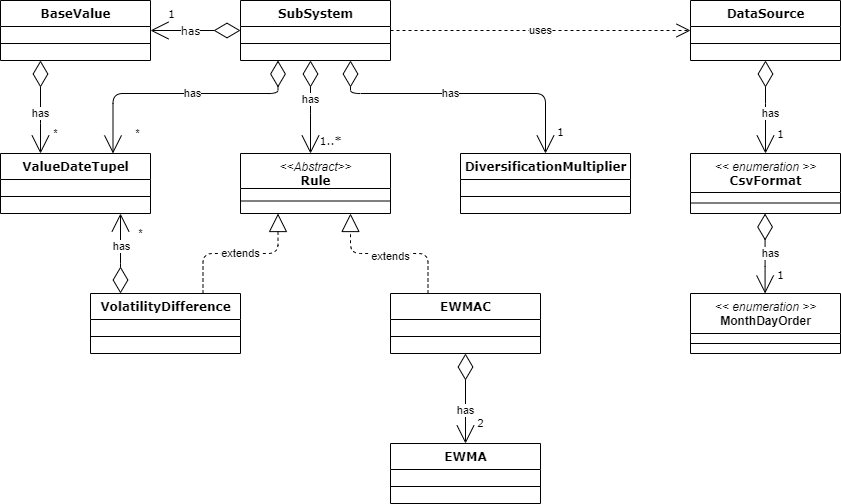

The diagram above was exported from draw.io. Its source (the exported page's mxGraphModel, read from the mxfile embedded in the PNG):
<mxGraphModel dx="985" dy="2267" grid="1" gridSize="10" guides="1" tooltips="1" connect="1" arrows="1" fold="1" page="1" pageScale="1" pageWidth="1100" pageHeight="850" background="#ffffff" math="0" shadow="0">
  <root>
    <mxCell id="0" />
    <mxCell id="1" parent="0" />
    <mxCell id="b94bc138ca980ef-7" style="edgeStyle=elbowEdgeStyle;rounded=1;html=1;labelBackgroundColor=none;startArrow=diamondThin;startFill=0;startSize=24;endArrow=open;endFill=0;endSize=16;fontFamily=Verdana;fontSize=12;elbow=vertical;" parent="1" source="78961159f06e98e8-43" target="FZRuyWu2gAgUL1A8FyMe-45" edge="1">
      <mxGeometry relative="1" as="geometry">
        <mxPoint x="470" y="-306" as="targetPoint" />
        <Array as="points">
          <mxPoint x="620" y="-1170" />
          <mxPoint x="730" y="-942" />
        </Array>
      </mxGeometry>
    </mxCell>
    <mxCell id="b94bc138ca980ef-17" value="1..*" style="text;html=1;resizable=0;points=[];align=center;verticalAlign=middle;labelBackgroundColor=#ffffff;fontSize=11;fontFamily=Verdana" parent="b94bc138ca980ef-7" vertex="1" connectable="0">
      <mxGeometry x="0.8576" y="2" relative="1" as="geometry">
        <mxPoint x="18" y="-7.48" as="offset" />
      </mxGeometry>
    </mxCell>
    <mxCell id="--40F4q37LVH1OIGbrJO-29" value="has" style="edgeLabel;html=1;align=center;verticalAlign=middle;resizable=0;points=[];" parent="b94bc138ca980ef-7" vertex="1" connectable="0">
      <mxGeometry x="0.1351" y="-2" relative="1" as="geometry">
        <mxPoint x="2" y="-13.62" as="offset" />
      </mxGeometry>
    </mxCell>
    <mxCell id="b94bc138ca980ef-11" style="edgeStyle=orthogonalEdgeStyle;rounded=1;html=1;dashed=1;labelBackgroundColor=none;startArrow=none;startFill=0;startSize=8;endArrow=block;endFill=0;endSize=16;fontFamily=Verdana;fontSize=12;exitX=0.25;exitY=0;exitDx=0;exitDy=0;" parent="1" source="78961159f06e98e8-108" target="FZRuyWu2gAgUL1A8FyMe-45" edge="1">
      <mxGeometry relative="1" as="geometry">
        <Array as="points">
          <mxPoint x="738" y="-1020" />
          <mxPoint x="660" y="-1020" />
        </Array>
        <mxPoint x="500" y="215" as="targetPoint" />
      </mxGeometry>
    </mxCell>
    <mxCell id="--40F4q37LVH1OIGbrJO-63" value="extends" style="edgeLabel;html=1;align=center;verticalAlign=top;resizable=0;points=[];labelBackgroundColor=#ffffff;labelBorderColor=none;fontColor=#000000;" parent="b94bc138ca980ef-11" vertex="1" connectable="0">
      <mxGeometry x="0.0591" relative="1" as="geometry">
        <mxPoint x="5.830000000000007" y="-10" as="offset" />
      </mxGeometry>
    </mxCell>
    <mxCell id="FZRuyWu2gAgUL1A8FyMe-6" style="edgeStyle=orthogonalEdgeStyle;rounded=1;html=1;dashed=1;labelBackgroundColor=none;startArrow=none;startFill=0;startSize=8;endArrow=block;endFill=0;endSize=16;fontFamily=Verdana;fontSize=12;exitX=0.75;exitY=0;exitDx=0;exitDy=0;entryX=0.25;entryY=1;entryDx=0;entryDy=0;" parent="1" source="FZRuyWu2gAgUL1A8FyMe-1" target="FZRuyWu2gAgUL1A8FyMe-45" edge="1">
      <mxGeometry relative="1" as="geometry">
        <Array as="points">
          <mxPoint x="513" y="-1020" />
          <mxPoint x="588" y="-1020" />
        </Array>
        <mxPoint x="485" y="35" as="sourcePoint" />
        <mxPoint x="610" y="-960" as="targetPoint" />
      </mxGeometry>
    </mxCell>
    <mxCell id="--40F4q37LVH1OIGbrJO-65" value="extends" style="edgeLabel;html=1;align=center;verticalAlign=middle;resizable=0;points=[];fontColor=#000000;" parent="FZRuyWu2gAgUL1A8FyMe-6" vertex="1" connectable="0">
      <mxGeometry x="-0.6724" y="1" relative="1" as="geometry">
        <mxPoint x="38.5" y="-15" as="offset" />
      </mxGeometry>
    </mxCell>
    <mxCell id="FZRuyWu2gAgUL1A8FyMe-18" value="" style="endArrow=diamondThin;endFill=0;endSize=24;html=1;startArrow=open;startFill=0;rounded=0;startSize=16;" parent="1" source="FZRuyWu2gAgUL1A8FyMe-13" target="78961159f06e98e8-108" edge="1">
      <mxGeometry width="160" relative="1" as="geometry">
        <mxPoint x="1008" y="609.5" as="sourcePoint" />
        <mxPoint x="1168" y="609.5" as="targetPoint" />
      </mxGeometry>
    </mxCell>
    <mxCell id="FZRuyWu2gAgUL1A8FyMe-19" value="2" style="text;html=1;align=center;verticalAlign=middle;resizable=0;points=[];labelBackgroundColor=#ffffff;fontSize=11;" parent="FZRuyWu2gAgUL1A8FyMe-18" vertex="1" connectable="0">
      <mxGeometry x="-0.6296" y="-1" relative="1" as="geometry">
        <mxPoint x="14" y="-3.33" as="offset" />
      </mxGeometry>
    </mxCell>
    <mxCell id="--40F4q37LVH1OIGbrJO-27" value="has" style="edgeLabel;html=1;align=center;verticalAlign=middle;resizable=0;points=[];" parent="FZRuyWu2gAgUL1A8FyMe-18" vertex="1" connectable="0">
      <mxGeometry x="-0.3793" relative="1" as="geometry">
        <mxPoint y="-5" as="offset" />
      </mxGeometry>
    </mxCell>
    <mxCell id="FZRuyWu2gAgUL1A8FyMe-55" value="has" style="edgeStyle=orthogonalEdgeStyle;html=1;labelBackgroundColor=#ffffff;startArrow=diamondThin;startFill=0;startSize=24;endArrow=open;endFill=0;endSize=16;fontFamily=Verdana;fontSize=11;elbow=vertical;rounded=1;" parent="1" source="78961159f06e98e8-43" target="78961159f06e98e8-82" edge="1">
      <mxGeometry x="0.1111" relative="1" as="geometry">
        <Array as="points" />
        <mxPoint x="715" y="-334" as="sourcePoint" />
        <mxPoint x="470" y="-1243" as="targetPoint" />
        <mxPoint as="offset" />
      </mxGeometry>
    </mxCell>
    <mxCell id="FZRuyWu2gAgUL1A8FyMe-56" value="1" style="text;html=1;resizable=0;points=[];align=center;verticalAlign=middle;labelBackgroundColor=#ffffff;fontSize=11;fontFamily=Verdana" parent="FZRuyWu2gAgUL1A8FyMe-55" vertex="1" connectable="0">
      <mxGeometry x="0.8576" y="2" relative="1" as="geometry">
        <mxPoint x="14.170000000000002" y="-19" as="offset" />
      </mxGeometry>
    </mxCell>
    <mxCell id="--40F4q37LVH1OIGbrJO-67" value="has" style="edgeLabel;html=1;align=center;verticalAlign=middle;resizable=0;points=[];fontColor=#000000;" parent="FZRuyWu2gAgUL1A8FyMe-55" vertex="1" connectable="0">
      <mxGeometry x="-0.1547" relative="1" as="geometry">
        <mxPoint x="57" as="offset" />
      </mxGeometry>
    </mxCell>
    <mxCell id="FZRuyWu2gAgUL1A8FyMe-58" value="*" style="endArrow=diamondThin;endFill=0;endSize=24;html=1;startSize=16;startArrow=open;startFill=0;edgeStyle=elbowEdgeStyle;elbow=vertical;rounded=0;" parent="1" source="78961159f06e98e8-95" target="78961159f06e98e8-82" edge="1">
      <mxGeometry x="0.2903" y="43" width="160" relative="1" as="geometry">
        <mxPoint x="293" y="-750" as="sourcePoint" />
        <mxPoint x="850.7384745762713" y="-192" as="targetPoint" />
        <Array as="points">
          <mxPoint x="350" y="-1150" />
          <mxPoint x="385" y="-1180" />
          <mxPoint x="280" y="-830" />
          <mxPoint x="130" y="-482" />
          <mxPoint x="60" y="-512" />
        </Array>
        <mxPoint x="58" y="40" as="offset" />
      </mxGeometry>
    </mxCell>
    <mxCell id="--40F4q37LVH1OIGbrJO-28" value="has" style="edgeLabel;html=1;align=center;verticalAlign=middle;resizable=0;points=[];" parent="FZRuyWu2gAgUL1A8FyMe-58" vertex="1" connectable="0">
      <mxGeometry x="-0.2571" y="-56" relative="1" as="geometry">
        <mxPoint x="-56" y="-6.670000000000007" as="offset" />
      </mxGeometry>
    </mxCell>
    <mxCell id="FZRuyWu2gAgUL1A8FyMe-60" value="" style="endArrow=diamondThin;endFill=0;endSize=24;html=1;startArrow=open;startFill=0;startSize=16;edgeStyle=elbowEdgeStyle;elbow=vertical;rounded=0;" parent="1" source="78961159f06e98e8-95" target="FZRuyWu2gAgUL1A8FyMe-1" edge="1">
      <mxGeometry width="160" relative="1" as="geometry">
        <mxPoint x="190" y="265" as="sourcePoint" />
        <mxPoint x="1035" y="-156" as="targetPoint" />
        <Array as="points">
          <mxPoint x="430" y="-1010" />
          <mxPoint x="440" y="-980" />
          <mxPoint x="405" y="-980" />
          <mxPoint x="300" y="-140" />
          <mxPoint x="330" y="-110" />
          <mxPoint x="340" y="-90" />
          <mxPoint x="270" y="-90" />
          <mxPoint x="290" y="50" />
          <mxPoint x="210" y="460" />
          <mxPoint x="290" y="310" />
          <mxPoint x="220" y="270" />
          <mxPoint x="160" y="415" />
          <mxPoint x="140" y="435" />
          <mxPoint x="260" y="445" />
          <mxPoint x="140" y="185" />
          <mxPoint x="140" y="205" />
          <mxPoint x="150" y="-105" />
          <mxPoint x="170" y="-75" />
          <mxPoint x="170" y="-55" />
          <mxPoint x="170" y="-85" />
          <mxPoint x="60" y="28" />
        </Array>
      </mxGeometry>
    </mxCell>
    <mxCell id="--40F4q37LVH1OIGbrJO-66" value="has" style="edgeLabel;html=1;align=center;verticalAlign=middle;resizable=0;points=[];fontColor=#000000;" parent="FZRuyWu2gAgUL1A8FyMe-60" vertex="1" connectable="0">
      <mxGeometry x="-0.195" y="1" relative="1" as="geometry">
        <mxPoint as="offset" />
      </mxGeometry>
    </mxCell>
    <mxCell id="rdEpI_KArhEAOMDkRiWc-5" value="*&lt;br&gt;" style="edgeLabel;html=1;align=center;verticalAlign=middle;resizable=0;points=[];" vertex="1" connectable="0" parent="FZRuyWu2gAgUL1A8FyMe-60">
      <mxGeometry y="74" relative="1" as="geometry">
        <mxPoint x="-59" y="-45.24" as="offset" />
      </mxGeometry>
    </mxCell>
    <mxCell id="2UmHh9-jg8XO440YNXsF-12" value="*" style="edgeLabel;html=1;align=center;verticalAlign=middle;resizable=0;points=[];fontSize=11;" vertex="1" connectable="0" parent="FZRuyWu2gAgUL1A8FyMe-60">
      <mxGeometry x="0.25" y="40" relative="1" as="geometry">
        <mxPoint x="-20" y="-30" as="offset" />
      </mxGeometry>
    </mxCell>
    <mxCell id="FZRuyWu2gAgUL1A8FyMe-79" style="rounded=1;html=1;labelBackgroundColor=none;startArrow=diamondThin;startFill=0;startSize=24;endArrow=open;endFill=0;endSize=16;fontFamily=Verdana;fontSize=12;edgeStyle=elbowEdgeStyle;elbow=vertical;" parent="1" edge="1" target="FZRuyWu2gAgUL1A8FyMe-67">
      <mxGeometry relative="1" as="geometry">
        <mxPoint x="660" y="-1213" as="sourcePoint" />
        <mxPoint x="930" y="-392" as="targetPoint" />
        <Array as="points">
          <mxPoint x="730" y="-1180" />
          <mxPoint x="660" y="-1140" />
          <mxPoint x="730" y="-1140" />
          <mxPoint x="670" y="-1170" />
          <mxPoint x="730" y="-1140" />
          <mxPoint x="650" y="-1100" />
          <mxPoint x="800" y="-940" />
          <mxPoint x="910" y="-960" />
          <mxPoint x="800" y="-1000" />
          <mxPoint x="900" y="-940" />
          <mxPoint x="810" y="-860" />
          <mxPoint x="1040" y="-690" />
          <mxPoint x="1020" y="-740" />
          <mxPoint x="800" y="-800" />
        </Array>
      </mxGeometry>
    </mxCell>
    <mxCell id="FZRuyWu2gAgUL1A8FyMe-80" value="1" style="text;html=1;resizable=0;points=[];align=center;verticalAlign=middle;labelBackgroundColor=#ffffff;fontSize=11;fontFamily=Verdana" parent="FZRuyWu2gAgUL1A8FyMe-79" vertex="1" connectable="0">
      <mxGeometry x="0.8576" y="2" relative="1" as="geometry">
        <mxPoint x="13" y="-1.5199999999999996" as="offset" />
      </mxGeometry>
    </mxCell>
    <mxCell id="--40F4q37LVH1OIGbrJO-71" value="has" style="edgeLabel;html=1;align=center;verticalAlign=middle;resizable=0;points=[];fontColor=#000000;" parent="FZRuyWu2gAgUL1A8FyMe-79" vertex="1" connectable="0">
      <mxGeometry x="-0.1406" y="-3" relative="1" as="geometry">
        <mxPoint x="8.329999999999998" y="-3.33" as="offset" />
      </mxGeometry>
    </mxCell>
    <mxCell id="JZRd3Kex7gj9nK0KMHTs-1" value="uses" style="endArrow=open;endSize=12;dashed=1;html=1;edgeStyle=orthogonalEdgeStyle;" parent="1" source="78961159f06e98e8-43" target="SSz-ntvkfeQjVswBw-7Q-1" edge="1">
      <mxGeometry width="160" relative="1" as="geometry">
        <mxPoint x="930" y="-112" as="sourcePoint" />
        <mxPoint x="1090" y="-112" as="targetPoint" />
        <mxPoint as="offset" />
        <Array as="points">
          <mxPoint x="850" y="-1243" />
          <mxPoint x="850" y="-1243" />
        </Array>
      </mxGeometry>
    </mxCell>
    <mxCell id="78961159f06e98e8-43" value="SubSystem" style="swimlane;html=1;fontStyle=1;align=center;verticalAlign=top;childLayout=stackLayout;horizontal=1;startSize=26;horizontalStack=0;resizeParent=1;resizeLast=0;collapsible=1;marginBottom=0;swimlaneFillColor=#ffffff;rounded=0;shadow=0;comic=0;labelBackgroundColor=none;strokeWidth=1;fillColor=none;fontFamily=Verdana;fontSize=12" parent="1" vertex="1">
      <mxGeometry x="550" y="-1273" width="150" height="60" as="geometry" />
    </mxCell>
    <mxCell id="78961159f06e98e8-51" value="" style="line;html=1;strokeWidth=1;fillColor=none;align=left;verticalAlign=middle;spacingTop=-1;spacingLeft=3;spacingRight=3;rotatable=0;labelPosition=right;points=[];portConstraint=eastwest;" parent="78961159f06e98e8-43" vertex="1">
      <mxGeometry y="26" width="150" height="34" as="geometry" />
    </mxCell>
    <mxCell id="rdEpI_KArhEAOMDkRiWc-17" value="*" style="endArrow=diamondThin;endFill=0;endSize=24;html=1;startSize=16;startArrow=open;startFill=0;edgeStyle=elbowEdgeStyle;elbow=vertical;rounded=1;entryX=0.25;entryY=1;entryDx=0;entryDy=0;exitX=0.75;exitY=0;exitDx=0;exitDy=0;" edge="1" parent="1" source="78961159f06e98e8-95" target="78961159f06e98e8-43">
      <mxGeometry x="-0.3487" y="-40" width="160" relative="1" as="geometry">
        <mxPoint x="494.4099999999998" y="-690" as="sourcePoint" />
        <mxPoint x="494.4099999999998" y="-798.9999999999998" as="targetPoint" />
        <Array as="points">
          <mxPoint x="440" y="-1180" />
          <mxPoint x="550" y="-1190" />
          <mxPoint x="450" y="-1180" />
          <mxPoint x="580" y="-1180" />
          <mxPoint x="440" y="-1160" />
          <mxPoint x="570" y="-1170" />
          <mxPoint x="510" y="-1130" />
          <mxPoint x="390" y="-830" />
          <mxPoint x="520" y="-830" />
          <mxPoint x="490" y="-770" />
          <mxPoint x="530" y="-850" />
          <mxPoint x="331.41" y="-462" />
          <mxPoint x="261.41" y="-492" />
        </Array>
        <mxPoint as="offset" />
      </mxGeometry>
    </mxCell>
    <mxCell id="rdEpI_KArhEAOMDkRiWc-19" value="has" style="edgeLabel;html=1;align=center;verticalAlign=middle;resizable=0;points=[];" vertex="1" connectable="0" parent="rdEpI_KArhEAOMDkRiWc-17">
      <mxGeometry x="-0.2571" y="-56" relative="1" as="geometry">
        <mxPoint x="42.94" y="-56.00000000000001" as="offset" />
      </mxGeometry>
    </mxCell>
    <mxCell id="SSz-ntvkfeQjVswBw-7Q-1" value="DataSource" style="swimlane;html=1;fontStyle=1;align=center;verticalAlign=top;childLayout=stackLayout;horizontal=1;startSize=26;horizontalStack=0;resizeParent=1;resizeLast=0;collapsible=1;marginBottom=0;swimlaneFillColor=#ffffff;rounded=0;shadow=0;comic=0;labelBackgroundColor=none;strokeWidth=1;fillColor=none;fontFamily=Verdana;fontSize=12" parent="1" vertex="1">
      <mxGeometry x="1000" y="-1273" width="150" height="60" as="geometry" />
    </mxCell>
    <mxCell id="SSz-ntvkfeQjVswBw-7Q-4" value="" style="line;html=1;strokeWidth=1;fillColor=none;align=left;verticalAlign=middle;spacingTop=-1;spacingLeft=3;spacingRight=3;rotatable=0;labelPosition=right;points=[];portConstraint=eastwest;" parent="SSz-ntvkfeQjVswBw-7Q-1" vertex="1">
      <mxGeometry y="26" width="150" height="34" as="geometry" />
    </mxCell>
    <mxCell id="FZRuyWu2gAgUL1A8FyMe-45" value="&lt;i style=&quot;font-family: &amp;#34;helvetica&amp;#34; ; font-weight: 400&quot;&gt;&amp;lt;&amp;lt;Abstract&amp;gt;&amp;gt;&lt;/i&gt;&lt;br&gt;Rule" style="swimlane;html=1;fontStyle=1;align=center;verticalAlign=top;childLayout=stackLayout;horizontal=1;startSize=35;horizontalStack=0;resizeParent=1;resizeLast=0;collapsible=1;marginBottom=0;swimlaneFillColor=#ffffff;rounded=0;shadow=0;comic=0;labelBackgroundColor=none;strokeWidth=1;fillColor=none;fontFamily=Verdana;fontSize=12" parent="1" vertex="1">
      <mxGeometry x="550" y="-1120" width="150" height="60" as="geometry" />
    </mxCell>
    <mxCell id="FZRuyWu2gAgUL1A8FyMe-47" value="" style="line;html=1;strokeWidth=1;fillColor=none;align=left;verticalAlign=middle;spacingTop=-1;spacingLeft=3;spacingRight=3;rotatable=0;labelPosition=right;points=[];portConstraint=eastwest;" parent="FZRuyWu2gAgUL1A8FyMe-45" vertex="1">
      <mxGeometry y="35" width="150" height="25" as="geometry" />
    </mxCell>
    <mxCell id="FZRuyWu2gAgUL1A8FyMe-67" value="DiversificationMultiplier" style="swimlane;html=1;fontStyle=1;align=center;verticalAlign=top;childLayout=stackLayout;horizontal=1;startSize=26;horizontalStack=0;resizeParent=1;resizeLast=0;collapsible=1;marginBottom=0;swimlaneFillColor=#ffffff;rounded=0;shadow=0;comic=0;labelBackgroundColor=none;strokeWidth=1;fillColor=none;fontFamily=Verdana;fontSize=12" parent="1" vertex="1">
      <mxGeometry x="770" y="-1120" width="170" height="60" as="geometry">
        <mxRectangle x="-20" y="650" width="70" height="26" as="alternateBounds" />
      </mxGeometry>
    </mxCell>
    <mxCell id="FZRuyWu2gAgUL1A8FyMe-68" value="" style="line;html=1;strokeWidth=1;fillColor=none;align=left;verticalAlign=middle;spacingTop=-1;spacingLeft=3;spacingRight=3;rotatable=0;labelPosition=right;points=[];portConstraint=eastwest;" parent="FZRuyWu2gAgUL1A8FyMe-67" vertex="1">
      <mxGeometry y="26" width="170" height="34" as="geometry" />
    </mxCell>
    <mxCell id="dhmvoBff1dXdFhfOtZ2Q-37" value="&lt;i style=&quot;text-align: left ; font-family: &amp;#34;helvetica&amp;#34; ; font-weight: 400&quot;&gt;&amp;lt;&amp;lt; enumeration &amp;gt;&amp;gt;&lt;/i&gt;&lt;br&gt;CsvFormat" style="swimlane;html=1;fontStyle=1;align=center;verticalAlign=top;childLayout=stackLayout;horizontal=1;startSize=39;horizontalStack=0;resizeParent=1;resizeLast=0;collapsible=1;marginBottom=0;swimlaneFillColor=#ffffff;rounded=0;shadow=0;comic=0;labelBackgroundColor=none;strokeWidth=1;fillColor=none;fontFamily=Verdana;fontSize=12" parent="1" vertex="1">
      <mxGeometry x="1000" y="-1120" width="150" height="60" as="geometry" />
    </mxCell>
    <mxCell id="dhmvoBff1dXdFhfOtZ2Q-41" value="" style="line;html=1;strokeWidth=1;fillColor=none;align=left;verticalAlign=middle;spacingTop=-1;spacingLeft=3;spacingRight=3;rotatable=0;labelPosition=right;points=[];portConstraint=eastwest;" parent="dhmvoBff1dXdFhfOtZ2Q-37" vertex="1">
      <mxGeometry y="39" width="150" height="21" as="geometry" />
    </mxCell>
    <mxCell id="FZRuyWu2gAgUL1A8FyMe-1" value="VolatilityDifference" style="swimlane;html=1;fontStyle=1;align=center;verticalAlign=top;childLayout=stackLayout;horizontal=1;startSize=26;horizontalStack=0;resizeParent=1;resizeLast=0;collapsible=1;marginBottom=0;swimlaneFillColor=#ffffff;rounded=0;shadow=0;comic=0;labelBackgroundColor=none;strokeWidth=1;fillColor=none;fontFamily=Verdana;fontSize=12" parent="1" vertex="1">
      <mxGeometry x="400" y="-980" width="150" height="60" as="geometry" />
    </mxCell>
    <mxCell id="FZRuyWu2gAgUL1A8FyMe-4" value="" style="line;html=1;strokeWidth=1;fillColor=none;align=left;verticalAlign=middle;spacingTop=-1;spacingLeft=3;spacingRight=3;rotatable=0;labelPosition=right;points=[];portConstraint=eastwest;" parent="FZRuyWu2gAgUL1A8FyMe-1" vertex="1">
      <mxGeometry y="26" width="150" height="34" as="geometry" />
    </mxCell>
    <mxCell id="78961159f06e98e8-108" value="EWMAC" style="swimlane;html=1;fontStyle=1;align=center;verticalAlign=top;childLayout=stackLayout;horizontal=1;startSize=26;horizontalStack=0;resizeParent=1;resizeLast=0;collapsible=1;marginBottom=0;swimlaneFillColor=#ffffff;rounded=0;shadow=0;comic=0;labelBackgroundColor=none;strokeWidth=1;fillColor=none;fontFamily=Verdana;fontSize=12" parent="1" vertex="1">
      <mxGeometry x="700" y="-980" width="150" height="60" as="geometry" />
    </mxCell>
    <mxCell id="78961159f06e98e8-116" value="" style="line;html=1;strokeWidth=1;fillColor=none;align=left;verticalAlign=middle;spacingTop=-1;spacingLeft=3;spacingRight=3;rotatable=0;labelPosition=right;points=[];portConstraint=eastwest;" parent="78961159f06e98e8-108" vertex="1">
      <mxGeometry y="26" width="150" height="34" as="geometry" />
    </mxCell>
    <mxCell id="dhmvoBff1dXdFhfOtZ2Q-9" value="&lt;i style=&quot;text-align: left ; font-family: &amp;#34;helvetica&amp;#34; ; font-weight: 400&quot;&gt;&amp;lt;&amp;lt; enumeration &amp;gt;&amp;gt;&lt;/i&gt;&lt;br&gt;&lt;span style=&quot;font-family: &amp;#34;helvetica&amp;#34; ; text-align: left&quot;&gt;MonthDayOrder&lt;/span&gt;" style="swimlane;html=1;fontStyle=1;align=center;verticalAlign=top;childLayout=stackLayout;horizontal=1;startSize=40;horizontalStack=0;resizeParent=1;resizeLast=0;collapsible=1;marginBottom=0;swimlaneFillColor=#ffffff;rounded=0;shadow=0;comic=0;labelBackgroundColor=none;strokeWidth=1;fillColor=none;fontFamily=Verdana;fontSize=12" parent="1" vertex="1">
      <mxGeometry x="1000" y="-980" width="150" height="60" as="geometry">
        <mxRectangle x="-20" y="650" width="70" height="26" as="alternateBounds" />
      </mxGeometry>
    </mxCell>
    <mxCell id="dhmvoBff1dXdFhfOtZ2Q-10" value="" style="line;html=1;strokeWidth=1;fillColor=none;align=left;verticalAlign=middle;spacingTop=-1;spacingLeft=3;spacingRight=3;rotatable=0;labelPosition=right;points=[];portConstraint=eastwest;" parent="dhmvoBff1dXdFhfOtZ2Q-9" vertex="1">
      <mxGeometry y="40" width="150" height="20" as="geometry" />
    </mxCell>
    <mxCell id="FZRuyWu2gAgUL1A8FyMe-13" value="EWMA" style="swimlane;html=1;fontStyle=1;align=center;verticalAlign=top;childLayout=stackLayout;horizontal=1;startSize=26;horizontalStack=0;resizeParent=1;resizeLast=0;collapsible=1;marginBottom=0;swimlaneFillColor=#ffffff;rounded=0;shadow=0;comic=0;labelBackgroundColor=none;strokeWidth=1;fillColor=none;fontFamily=Verdana;fontSize=12" parent="1" vertex="1">
      <mxGeometry x="700" y="-830" width="150" height="60" as="geometry">
        <mxRectangle x="-20" y="650" width="70" height="26" as="alternateBounds" />
      </mxGeometry>
    </mxCell>
    <mxCell id="FZRuyWu2gAgUL1A8FyMe-16" value="" style="line;html=1;strokeWidth=1;fillColor=none;align=left;verticalAlign=middle;spacingTop=-1;spacingLeft=3;spacingRight=3;rotatable=0;labelPosition=right;points=[];portConstraint=eastwest;" parent="FZRuyWu2gAgUL1A8FyMe-13" vertex="1">
      <mxGeometry y="26" width="150" height="34" as="geometry" />
    </mxCell>
    <mxCell id="2UmHh9-jg8XO440YNXsF-3" style="rounded=1;html=1;labelBackgroundColor=none;startArrow=diamondThin;startFill=0;startSize=24;endArrow=open;endFill=0;endSize=16;fontFamily=Verdana;fontSize=12;edgeStyle=elbowEdgeStyle;elbow=vertical;" edge="1" parent="1" source="SSz-ntvkfeQjVswBw-7Q-1" target="dhmvoBff1dXdFhfOtZ2Q-37">
      <mxGeometry relative="1" as="geometry">
        <mxPoint x="670" y="-1203" as="sourcePoint" />
        <mxPoint x="865" y="-1110" as="targetPoint" />
        <Array as="points">
          <mxPoint x="1075" y="-1170" />
          <mxPoint x="740" y="-1170" />
          <mxPoint x="670" y="-1130" />
          <mxPoint x="740" y="-1130" />
          <mxPoint x="680" y="-1160" />
          <mxPoint x="740" y="-1130" />
          <mxPoint x="660" y="-1090" />
          <mxPoint x="810" y="-930" />
          <mxPoint x="920" y="-950" />
          <mxPoint x="810" y="-990" />
          <mxPoint x="910" y="-930" />
          <mxPoint x="820" y="-850" />
          <mxPoint x="1050" y="-680" />
          <mxPoint x="1030" y="-730" />
          <mxPoint x="810" y="-790" />
        </Array>
      </mxGeometry>
    </mxCell>
    <mxCell id="2UmHh9-jg8XO440YNXsF-4" value="1" style="text;html=1;resizable=0;points=[];align=center;verticalAlign=middle;labelBackgroundColor=#ffffff;fontSize=11;fontFamily=Verdana" vertex="1" connectable="0" parent="2UmHh9-jg8XO440YNXsF-3">
      <mxGeometry x="0.8576" y="2" relative="1" as="geometry">
        <mxPoint x="13" y="-13.67" as="offset" />
      </mxGeometry>
    </mxCell>
    <mxCell id="2UmHh9-jg8XO440YNXsF-5" value="has" style="edgeLabel;html=1;align=center;verticalAlign=middle;resizable=0;points=[];fontColor=#000000;" vertex="1" connectable="0" parent="2UmHh9-jg8XO440YNXsF-3">
      <mxGeometry x="-0.1406" y="-3" relative="1" as="geometry">
        <mxPoint x="7.999999999999998" y="13" as="offset" />
      </mxGeometry>
    </mxCell>
    <mxCell id="2UmHh9-jg8XO440YNXsF-6" style="rounded=1;html=1;labelBackgroundColor=none;startArrow=diamondThin;startFill=0;startSize=24;endArrow=open;endFill=0;endSize=16;fontFamily=Verdana;fontSize=12;edgeStyle=elbowEdgeStyle;elbow=vertical;" edge="1" parent="1" target="dhmvoBff1dXdFhfOtZ2Q-9">
      <mxGeometry relative="1" as="geometry">
        <mxPoint x="1074.58" y="-1060" as="sourcePoint" />
        <mxPoint x="1074.58" y="-967" as="targetPoint" />
        <Array as="points">
          <mxPoint x="1074.58" y="-1017" />
          <mxPoint x="739.58" y="-1017" />
          <mxPoint x="669.58" y="-977" />
          <mxPoint x="739.58" y="-977" />
          <mxPoint x="679.58" y="-1007" />
          <mxPoint x="739.58" y="-977" />
          <mxPoint x="659.58" y="-937" />
          <mxPoint x="809.58" y="-777" />
          <mxPoint x="919.58" y="-797" />
          <mxPoint x="809.58" y="-837" />
          <mxPoint x="909.58" y="-777" />
          <mxPoint x="819.58" y="-697" />
          <mxPoint x="1049.58" y="-527" />
          <mxPoint x="1029.58" y="-577" />
          <mxPoint x="809.58" y="-637" />
        </Array>
      </mxGeometry>
    </mxCell>
    <mxCell id="2UmHh9-jg8XO440YNXsF-7" value="1" style="text;html=1;resizable=0;points=[];align=center;verticalAlign=middle;labelBackgroundColor=#ffffff;fontSize=11;fontFamily=Verdana" vertex="1" connectable="0" parent="2UmHh9-jg8XO440YNXsF-6">
      <mxGeometry x="0.8576" y="2" relative="1" as="geometry">
        <mxPoint x="13" y="-13.67" as="offset" />
      </mxGeometry>
    </mxCell>
    <mxCell id="2UmHh9-jg8XO440YNXsF-8" value="has" style="edgeLabel;html=1;align=center;verticalAlign=middle;resizable=0;points=[];fontColor=#000000;" vertex="1" connectable="0" parent="2UmHh9-jg8XO440YNXsF-6">
      <mxGeometry x="-0.1406" y="-3" relative="1" as="geometry">
        <mxPoint x="7.999999999999998" y="5.83" as="offset" />
      </mxGeometry>
    </mxCell>
    <mxCell id="78961159f06e98e8-82" value="BaseValue" style="swimlane;html=1;fontStyle=1;align=center;verticalAlign=top;childLayout=stackLayout;horizontal=1;startSize=26;horizontalStack=0;resizeParent=1;resizeLast=0;collapsible=1;marginBottom=0;swimlaneFillColor=#ffffff;rounded=0;shadow=0;comic=0;labelBackgroundColor=none;strokeWidth=1;fillColor=none;fontFamily=Verdana;fontSize=12" parent="1" vertex="1">
      <mxGeometry x="310" y="-1273" width="150" height="60" as="geometry" />
    </mxCell>
    <mxCell id="78961159f06e98e8-90" value="" style="line;html=1;strokeWidth=1;fillColor=none;align=left;verticalAlign=middle;spacingTop=-1;spacingLeft=3;spacingRight=3;rotatable=0;labelPosition=right;points=[];portConstraint=eastwest;" parent="78961159f06e98e8-82" vertex="1">
      <mxGeometry y="26" width="150" height="34" as="geometry" />
    </mxCell>
    <mxCell id="78961159f06e98e8-95" value="ValueDateTupel" style="swimlane;html=1;fontStyle=1;align=center;verticalAlign=top;childLayout=stackLayout;horizontal=1;startSize=26;horizontalStack=0;resizeParent=1;resizeLast=0;collapsible=1;marginBottom=0;swimlaneFillColor=#ffffff;rounded=0;shadow=0;comic=0;labelBackgroundColor=none;strokeWidth=1;fillColor=none;fontFamily=Verdana;fontSize=12" parent="1" vertex="1">
      <mxGeometry x="310" y="-1120" width="150" height="60" as="geometry" />
    </mxCell>
    <mxCell id="78961159f06e98e8-103" value="" style="line;html=1;strokeWidth=1;fillColor=none;align=left;verticalAlign=middle;spacingTop=-1;spacingLeft=3;spacingRight=3;rotatable=0;labelPosition=right;points=[];portConstraint=eastwest;" parent="78961159f06e98e8-95" vertex="1">
      <mxGeometry y="26" width="150" height="34" as="geometry" />
    </mxCell>
  </root>
</mxGraphModel>